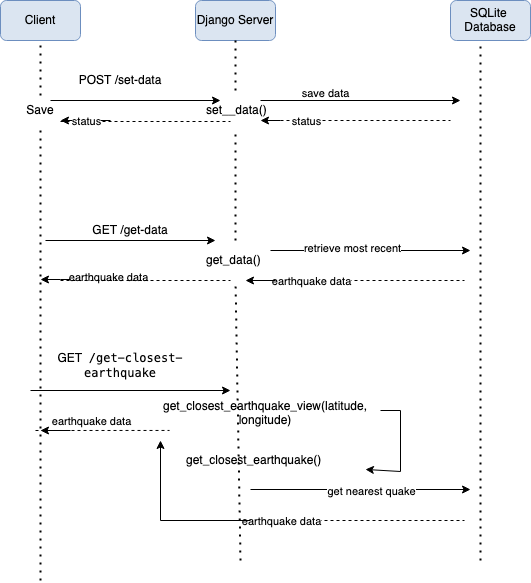

The diagram above was exported from draw.io. Its source (the exported page's mxGraphModel, read from the mxfile embedded in the PNG):
<mxGraphModel dx="984" dy="588" grid="1" gridSize="10" guides="1" tooltips="1" connect="1" arrows="1" fold="1" page="1" pageScale="1" pageWidth="827" pageHeight="1169" math="0" shadow="0">
  <root>
    <mxCell id="0" />
    <mxCell id="1" parent="0" />
    <mxCell id="2" value="Client" style="rounded=1;whiteSpace=wrap;html=1;fillColor=#DBE5F1;strokeColor=#6C8EBF;gradientColor=none;glass=0;shadow=0;" parent="1" vertex="1">
      <mxGeometry x="120" y="80" width="80" height="40" as="geometry" />
    </mxCell>
    <mxCell id="3" value="Django Server" style="rounded=1;whiteSpace=wrap;html=1;fillColor=#DBE5F1;strokeColor=#6C8EBF;gradientColor=none;glass=0;shadow=0;" parent="1" vertex="1">
      <mxGeometry x="315" y="80" width="80" height="40" as="geometry" />
    </mxCell>
    <mxCell id="4" value="GET /get-data" style="shape=mxgraph.azure.azure_api_management.http_request;whiteSpace=wrap;html=1;fillColor=#FFFFFF;strokeColor=none;gradientColor=none;" parent="1" vertex="1">
      <mxGeometry x="190" y="290" width="120" height="40" as="geometry" />
    </mxCell>
    <mxCell id="5" value="POST /set-data" style="shape=mxgraph.azure.azure_api_management.http_request;whiteSpace=wrap;html=1;fillColor=#FFFFFF;strokeColor=none;gradientColor=none;" parent="1" vertex="1">
      <mxGeometry x="180" y="140" width="120" height="40" as="geometry" />
    </mxCell>
    <mxCell id="TEukb_3viVeyXI6JKGLi-9" value="" style="endArrow=none;dashed=1;html=1;dashPattern=1 3;strokeWidth=2;rounded=0;entryX=0.5;entryY=1;entryDx=0;entryDy=0;" edge="1" parent="1" source="TEukb_3viVeyXI6JKGLi-42" target="2">
      <mxGeometry width="50" height="50" relative="1" as="geometry">
        <mxPoint x="160" y="660" as="sourcePoint" />
        <mxPoint x="170" y="300" as="targetPoint" />
      </mxGeometry>
    </mxCell>
    <mxCell id="TEukb_3viVeyXI6JKGLi-10" value="" style="endArrow=none;dashed=1;html=1;dashPattern=1 3;strokeWidth=2;rounded=0;entryX=0.5;entryY=1;entryDx=0;entryDy=0;" edge="1" parent="1" source="TEukb_3viVeyXI6JKGLi-34" target="3">
      <mxGeometry width="50" height="50" relative="1" as="geometry">
        <mxPoint x="360" y="640" as="sourcePoint" />
        <mxPoint x="440" y="230" as="targetPoint" />
      </mxGeometry>
    </mxCell>
    <mxCell id="TEukb_3viVeyXI6JKGLi-11" value="&lt;div&gt;SQLite&amp;nbsp;&lt;/div&gt;&lt;div&gt;Database&lt;/div&gt;" style="rounded=1;whiteSpace=wrap;html=1;fillColor=#DBE5F1;strokeColor=#6C8EBF;gradientColor=none;glass=0;shadow=0;" vertex="1" parent="1">
      <mxGeometry x="570" y="80" width="80" height="40" as="geometry" />
    </mxCell>
    <mxCell id="TEukb_3viVeyXI6JKGLi-12" value="" style="endArrow=classic;html=1;rounded=0;" edge="1" parent="1">
      <mxGeometry width="50" height="50" relative="1" as="geometry">
        <mxPoint x="170" y="180" as="sourcePoint" />
        <mxPoint x="340" y="180" as="targetPoint" />
      </mxGeometry>
    </mxCell>
    <mxCell id="TEukb_3viVeyXI6JKGLi-13" value="GET&amp;nbsp; &lt;code&gt;/get-closest-earthquake&lt;/code&gt;" style="shape=mxgraph.azure.azure_api_management.http_request;whiteSpace=wrap;html=1;fillColor=#FFFFFF;strokeColor=none;gradientColor=none;" vertex="1" parent="1">
      <mxGeometry x="170" y="410" width="140" height="70" as="geometry" />
    </mxCell>
    <mxCell id="TEukb_3viVeyXI6JKGLi-15" value="" style="endArrow=none;dashed=1;html=1;dashPattern=1 3;strokeWidth=2;rounded=0;entryX=0.5;entryY=1;entryDx=0;entryDy=0;" edge="1" parent="1">
      <mxGeometry width="50" height="50" relative="1" as="geometry">
        <mxPoint x="600" y="640" as="sourcePoint" />
        <mxPoint x="600" y="120" as="targetPoint" />
      </mxGeometry>
    </mxCell>
    <mxCell id="TEukb_3viVeyXI6JKGLi-16" value="" style="endArrow=classic;html=1;rounded=0;" edge="1" parent="1">
      <mxGeometry width="50" height="50" relative="1" as="geometry">
        <mxPoint x="380" y="180" as="sourcePoint" />
        <mxPoint x="580" y="180" as="targetPoint" />
      </mxGeometry>
    </mxCell>
    <mxCell id="TEukb_3viVeyXI6JKGLi-26" value="" style="endArrow=none;dashed=1;html=1;rounded=0;" edge="1" parent="1">
      <mxGeometry width="50" height="50" relative="1" as="geometry">
        <mxPoint x="180" y="201" as="sourcePoint" />
        <mxPoint x="350" y="201" as="targetPoint" />
      </mxGeometry>
    </mxCell>
    <mxCell id="TEukb_3viVeyXI6JKGLi-27" value="" style="endArrow=classic;html=1;rounded=0;" edge="1" parent="1">
      <mxGeometry relative="1" as="geometry">
        <mxPoint x="230" y="200" as="sourcePoint" />
        <mxPoint x="180" y="200" as="targetPoint" />
        <Array as="points">
          <mxPoint x="200" y="200" />
        </Array>
      </mxGeometry>
    </mxCell>
    <mxCell id="TEukb_3viVeyXI6JKGLi-28" value="&lt;div&gt;status&lt;/div&gt;" style="edgeLabel;resizable=0;html=1;;align=center;verticalAlign=middle;" connectable="0" vertex="1" parent="TEukb_3viVeyXI6JKGLi-27">
      <mxGeometry relative="1" as="geometry" />
    </mxCell>
    <mxCell id="TEukb_3viVeyXI6JKGLi-29" value="" style="endArrow=none;dashed=1;html=1;rounded=0;" edge="1" parent="1">
      <mxGeometry width="50" height="50" relative="1" as="geometry">
        <mxPoint x="400" y="200" as="sourcePoint" />
        <mxPoint x="570" y="200" as="targetPoint" />
      </mxGeometry>
    </mxCell>
    <mxCell id="TEukb_3viVeyXI6JKGLi-30" value="&lt;div&gt;status&lt;/div&gt;" style="edgeLabel;resizable=0;html=1;;align=center;verticalAlign=middle;" connectable="0" vertex="1" parent="1">
      <mxGeometry x="425" y="200" as="geometry" />
    </mxCell>
    <mxCell id="TEukb_3viVeyXI6JKGLi-35" value="" style="endArrow=classic;html=1;rounded=0;" edge="1" parent="1">
      <mxGeometry width="50" height="50" relative="1" as="geometry">
        <mxPoint x="400" y="200" as="sourcePoint" />
        <mxPoint x="380" y="200" as="targetPoint" />
      </mxGeometry>
    </mxCell>
    <mxCell id="TEukb_3viVeyXI6JKGLi-36" value="" style="endArrow=none;dashed=1;html=1;dashPattern=1 3;strokeWidth=2;rounded=0;entryX=0.5;entryY=1;entryDx=0;entryDy=0;" edge="1" parent="1" source="TEukb_3viVeyXI6JKGLi-74" target="TEukb_3viVeyXI6JKGLi-34">
      <mxGeometry width="50" height="50" relative="1" as="geometry">
        <mxPoint x="360" y="640" as="sourcePoint" />
        <mxPoint x="360" y="120" as="targetPoint" />
      </mxGeometry>
    </mxCell>
    <mxCell id="TEukb_3viVeyXI6JKGLi-34" value="set__data()" style="text;strokeColor=none;fillColor=none;align=left;verticalAlign=middle;spacingLeft=4;spacingRight=4;overflow=hidden;points=[[0,0.5],[1,0.5]];portConstraint=eastwest;rotatable=0;whiteSpace=wrap;html=1;" vertex="1" parent="1">
      <mxGeometry x="320" y="170" width="70" height="40" as="geometry" />
    </mxCell>
    <mxCell id="TEukb_3viVeyXI6JKGLi-43" value="" style="endArrow=none;dashed=1;html=1;dashPattern=1 3;strokeWidth=2;rounded=0;entryX=0.5;entryY=1;entryDx=0;entryDy=0;" edge="1" parent="1" target="TEukb_3viVeyXI6JKGLi-42">
      <mxGeometry width="50" height="50" relative="1" as="geometry">
        <mxPoint x="160" y="660" as="sourcePoint" />
        <mxPoint x="160" y="120" as="targetPoint" />
      </mxGeometry>
    </mxCell>
    <mxCell id="TEukb_3viVeyXI6JKGLi-42" value="Save" style="text;html=1;align=center;verticalAlign=middle;whiteSpace=wrap;rounded=0;" vertex="1" parent="1">
      <mxGeometry x="130" y="175" width="60" height="30" as="geometry" />
    </mxCell>
    <mxCell id="TEukb_3viVeyXI6JKGLi-47" value="" style="endArrow=classic;html=1;rounded=0;" edge="1" parent="1">
      <mxGeometry width="50" height="50" relative="1" as="geometry">
        <mxPoint x="165" y="320" as="sourcePoint" />
        <mxPoint x="335" y="320" as="targetPoint" />
      </mxGeometry>
    </mxCell>
    <mxCell id="TEukb_3viVeyXI6JKGLi-48" value="" style="endArrow=classic;html=1;rounded=0;" edge="1" parent="1">
      <mxGeometry width="50" height="50" relative="1" as="geometry">
        <mxPoint x="390" y="330" as="sourcePoint" />
        <mxPoint x="590" y="330" as="targetPoint" />
      </mxGeometry>
    </mxCell>
    <mxCell id="TEukb_3viVeyXI6JKGLi-49" value="" style="endArrow=none;dashed=1;html=1;rounded=0;" edge="1" parent="1">
      <mxGeometry width="50" height="50" relative="1" as="geometry">
        <mxPoint x="414" y="360" as="sourcePoint" />
        <mxPoint x="584" y="360" as="targetPoint" />
      </mxGeometry>
    </mxCell>
    <mxCell id="TEukb_3viVeyXI6JKGLi-50" value="earthquake data" style="edgeLabel;resizable=0;html=1;;align=center;verticalAlign=middle;" connectable="0" vertex="1" parent="1">
      <mxGeometry x="430" y="360" as="geometry" />
    </mxCell>
    <mxCell id="TEukb_3viVeyXI6JKGLi-52" value="" style="endArrow=none;dashed=1;html=1;rounded=0;entryX=-0.005;entryY=0.613;entryDx=0;entryDy=0;entryPerimeter=0;" edge="1" parent="1" target="TEukb_3viVeyXI6JKGLi-82">
      <mxGeometry width="50" height="50" relative="1" as="geometry">
        <mxPoint x="155" y="510" as="sourcePoint" />
        <mxPoint x="325" y="510" as="targetPoint" />
      </mxGeometry>
    </mxCell>
    <mxCell id="TEukb_3viVeyXI6JKGLi-53" value="earthquake data" style="edgeLabel;resizable=0;html=1;;align=center;verticalAlign=middle;" connectable="0" vertex="1" parent="1">
      <mxGeometry x="470" y="360" as="geometry">
        <mxPoint x="-243" y="-4" as="offset" />
      </mxGeometry>
    </mxCell>
    <mxCell id="TEukb_3viVeyXI6JKGLi-54" value="" style="endArrow=classic;html=1;rounded=0;" edge="1" parent="1">
      <mxGeometry width="50" height="50" relative="1" as="geometry">
        <mxPoint x="395" y="360" as="sourcePoint" />
        <mxPoint x="365" y="360" as="targetPoint" />
      </mxGeometry>
    </mxCell>
    <mxCell id="TEukb_3viVeyXI6JKGLi-57" value="" style="endArrow=classic;html=1;rounded=0;" edge="1" parent="1">
      <mxGeometry width="50" height="50" relative="1" as="geometry">
        <mxPoint x="190" y="359" as="sourcePoint" />
        <mxPoint x="160" y="359" as="targetPoint" />
        <Array as="points">
          <mxPoint x="180" y="359" />
        </Array>
      </mxGeometry>
    </mxCell>
    <mxCell id="TEukb_3viVeyXI6JKGLi-68" value="" style="endArrow=classic;html=1;rounded=0;" edge="1" parent="1">
      <mxGeometry width="50" height="50" relative="1" as="geometry">
        <mxPoint x="150" y="470" as="sourcePoint" />
        <mxPoint x="350" y="470" as="targetPoint" />
      </mxGeometry>
    </mxCell>
    <mxCell id="TEukb_3viVeyXI6JKGLi-75" value="" style="endArrow=none;dashed=1;html=1;dashPattern=1 3;strokeWidth=2;rounded=0;entryX=0.5;entryY=1;entryDx=0;entryDy=0;" edge="1" parent="1" target="TEukb_3viVeyXI6JKGLi-74">
      <mxGeometry width="50" height="50" relative="1" as="geometry">
        <mxPoint x="360" y="640" as="sourcePoint" />
        <mxPoint x="355" y="210" as="targetPoint" />
      </mxGeometry>
    </mxCell>
    <mxCell id="TEukb_3viVeyXI6JKGLi-74" value="get_data()" style="text;strokeColor=none;fillColor=none;align=left;verticalAlign=middle;spacingLeft=4;spacingRight=4;overflow=hidden;points=[[0,0.5],[1,0.5]];portConstraint=eastwest;rotatable=0;whiteSpace=wrap;html=1;" vertex="1" parent="1">
      <mxGeometry x="320" y="320" width="70" height="40" as="geometry" />
    </mxCell>
    <mxCell id="TEukb_3viVeyXI6JKGLi-78" value="" style="endArrow=classic;html=1;rounded=0;entryX=1.026;entryY=0.873;entryDx=0;entryDy=0;entryPerimeter=0;" edge="1" parent="1" target="TEukb_3viVeyXI6JKGLi-82">
      <mxGeometry width="50" height="50" relative="1" as="geometry">
        <mxPoint x="500" y="490" as="sourcePoint" />
        <mxPoint x="414" y="530" as="targetPoint" />
        <Array as="points">
          <mxPoint x="520" y="490" />
          <mxPoint x="520" y="551" />
        </Array>
      </mxGeometry>
    </mxCell>
    <mxCell id="TEukb_3viVeyXI6JKGLi-79" value="get_closest_earthquake()" style="text;strokeColor=none;fillColor=none;align=left;verticalAlign=middle;spacingLeft=4;spacingRight=4;overflow=hidden;points=[[0,0.5],[1,0.5]];portConstraint=eastwest;rotatable=0;whiteSpace=wrap;html=1;" vertex="1" parent="1">
      <mxGeometry x="300" y="510" width="170" height="60" as="geometry" />
    </mxCell>
    <mxCell id="TEukb_3viVeyXI6JKGLi-80" value="" style="endArrow=classic;html=1;rounded=0;" edge="1" parent="1">
      <mxGeometry width="50" height="50" relative="1" as="geometry">
        <mxPoint x="370" y="569" as="sourcePoint" />
        <mxPoint x="590" y="569" as="targetPoint" />
        <Array as="points" />
      </mxGeometry>
    </mxCell>
    <mxCell id="TEukb_3viVeyXI6JKGLi-82" value="get_closest_earthquake_view(latitude, longitude)" style="text;html=1;align=center;verticalAlign=middle;whiteSpace=wrap;rounded=0;" vertex="1" parent="1">
      <mxGeometry x="290" y="418" width="190" height="150" as="geometry" />
    </mxCell>
    <mxCell id="TEukb_3viVeyXI6JKGLi-83" value="" style="endArrow=none;dashed=1;html=1;rounded=0;" edge="1" parent="1">
      <mxGeometry width="50" height="50" relative="1" as="geometry">
        <mxPoint x="414" y="600" as="sourcePoint" />
        <mxPoint x="584" y="600" as="targetPoint" />
      </mxGeometry>
    </mxCell>
    <mxCell id="TEukb_3viVeyXI6JKGLi-84" value="earthquake data" style="edgeLabel;resizable=0;html=1;;align=center;verticalAlign=middle;" connectable="0" vertex="1" parent="1">
      <mxGeometry x="400" y="600" as="geometry" />
    </mxCell>
    <mxCell id="TEukb_3viVeyXI6JKGLi-85" value="" style="endArrow=classic;html=1;rounded=0;" edge="1" parent="1">
      <mxGeometry width="50" height="50" relative="1" as="geometry">
        <mxPoint x="370" y="600" as="sourcePoint" />
        <mxPoint x="280" y="520" as="targetPoint" />
        <Array as="points">
          <mxPoint x="280" y="600" />
        </Array>
      </mxGeometry>
    </mxCell>
    <mxCell id="TEukb_3viVeyXI6JKGLi-86" value="" style="endArrow=none;dashed=1;html=1;rounded=0;" edge="1" parent="1">
      <mxGeometry width="50" height="50" relative="1" as="geometry">
        <mxPoint x="180" y="360" as="sourcePoint" />
        <mxPoint x="350" y="360" as="targetPoint" />
      </mxGeometry>
    </mxCell>
    <mxCell id="TEukb_3viVeyXI6JKGLi-87" value="earthquake data" style="edgeLabel;resizable=0;html=1;;align=center;verticalAlign=middle;" connectable="0" vertex="1" parent="1">
      <mxGeometry x="210" y="500" as="geometry" />
    </mxCell>
    <mxCell id="TEukb_3viVeyXI6JKGLi-88" value="" style="endArrow=classic;html=1;rounded=0;" edge="1" parent="1">
      <mxGeometry width="50" height="50" relative="1" as="geometry">
        <mxPoint x="190" y="510" as="sourcePoint" />
        <mxPoint x="160" y="510" as="targetPoint" />
      </mxGeometry>
    </mxCell>
    <mxCell id="TEukb_3viVeyXI6JKGLi-89" value="save data" style="edgeLabel;resizable=0;html=1;;align=center;verticalAlign=middle;" connectable="0" vertex="1" parent="1">
      <mxGeometry x="440" y="170" as="geometry">
        <mxPoint x="4" y="2" as="offset" />
      </mxGeometry>
    </mxCell>
    <mxCell id="TEukb_3viVeyXI6JKGLi-90" value="retrieve most recent" style="edgeLabel;resizable=0;html=1;;align=center;verticalAlign=middle;" connectable="0" vertex="1" parent="1">
      <mxGeometry x="450" y="320" as="geometry">
        <mxPoint x="21" y="7" as="offset" />
      </mxGeometry>
    </mxCell>
    <mxCell id="TEukb_3viVeyXI6JKGLi-91" value="get nearest quake" style="edgeLabel;resizable=0;html=1;;align=center;verticalAlign=middle;" connectable="0" vertex="1" parent="1">
      <mxGeometry x="490" y="570" as="geometry" />
    </mxCell>
  </root>
</mxGraphModel>